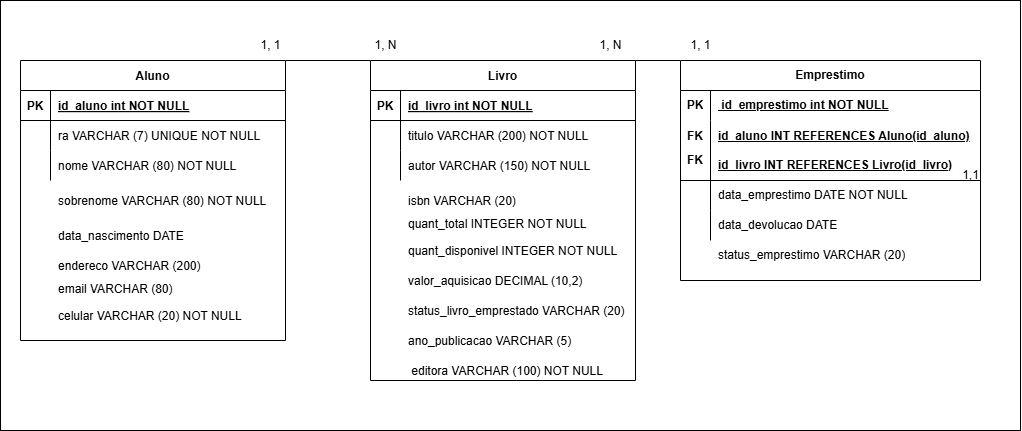

The diagram above was exported from draw.io. Its source (the exported page's mxGraphModel, read from the mxfile embedded in the PNG):
<mxGraphModel dx="2633" dy="906" grid="1" gridSize="10" guides="1" tooltips="1" connect="1" arrows="1" fold="1" page="1" pageScale="1" pageWidth="850" pageHeight="1100" math="0" shadow="0" extFonts="Permanent Marker^https://fonts.googleapis.com/css?family=Permanent+Marker">
  <root>
    <mxCell id="0" />
    <mxCell id="1" parent="0" />
    <mxCell id="ci5XFHHQfCiRbhf6Soax-81" parent="1" style="rounded=0;whiteSpace=wrap;html=1;" value="" vertex="1">
      <mxGeometry height="430" width="1020" x="-510" y="190" as="geometry" />
    </mxCell>
    <mxCell id="ci5XFHHQfCiRbhf6Soax-1" parent="1" style="shape=table;startSize=30;container=1;collapsible=1;childLayout=tableLayout;fixedRows=1;rowLines=0;fontStyle=1;align=center;resizeLast=1;" value="Aluno" vertex="1">
      <mxGeometry height="280" width="265" x="-490" y="250" as="geometry" />
    </mxCell>
    <mxCell id="ci5XFHHQfCiRbhf6Soax-2" parent="ci5XFHHQfCiRbhf6Soax-1" style="shape=partialRectangle;collapsible=0;dropTarget=0;pointerEvents=0;fillColor=none;points=[[0,0.5],[1,0.5]];portConstraint=eastwest;top=0;left=0;right=0;bottom=1;" value="" vertex="1">
      <mxGeometry height="30" width="265" y="30" as="geometry" />
    </mxCell>
    <mxCell id="ci5XFHHQfCiRbhf6Soax-3" parent="ci5XFHHQfCiRbhf6Soax-2" style="shape=partialRectangle;overflow=hidden;connectable=0;fillColor=none;top=0;left=0;bottom=0;right=0;fontStyle=1;" value="PK" vertex="1">
      <mxGeometry height="30" width="30" as="geometry">
        <mxRectangle height="30" width="30" as="alternateBounds" />
      </mxGeometry>
    </mxCell>
    <mxCell id="ci5XFHHQfCiRbhf6Soax-4" parent="ci5XFHHQfCiRbhf6Soax-2" style="shape=partialRectangle;overflow=hidden;connectable=0;fillColor=none;top=0;left=0;bottom=0;right=0;align=left;spacingLeft=6;fontStyle=5;" value="id_aluno int NOT NULL " vertex="1">
      <mxGeometry height="30" width="235" x="30" as="geometry">
        <mxRectangle height="30" width="235" as="alternateBounds" />
      </mxGeometry>
    </mxCell>
    <mxCell id="ci5XFHHQfCiRbhf6Soax-5" parent="ci5XFHHQfCiRbhf6Soax-1" style="shape=partialRectangle;collapsible=0;dropTarget=0;pointerEvents=0;fillColor=none;points=[[0,0.5],[1,0.5]];portConstraint=eastwest;top=0;left=0;right=0;bottom=0;" value="" vertex="1">
      <mxGeometry height="30" width="265" y="60" as="geometry" />
    </mxCell>
    <mxCell id="ci5XFHHQfCiRbhf6Soax-6" parent="ci5XFHHQfCiRbhf6Soax-5" style="shape=partialRectangle;overflow=hidden;connectable=0;fillColor=none;top=0;left=0;bottom=0;right=0;" value="" vertex="1">
      <mxGeometry height="30" width="30" as="geometry">
        <mxRectangle height="30" width="30" as="alternateBounds" />
      </mxGeometry>
    </mxCell>
    <mxCell id="ci5XFHHQfCiRbhf6Soax-7" parent="ci5XFHHQfCiRbhf6Soax-5" style="shape=partialRectangle;overflow=hidden;connectable=0;fillColor=none;top=0;left=0;bottom=0;right=0;align=left;spacingLeft=6;" value="ra VARCHAR (7) UNIQUE NOT NULL" vertex="1">
      <mxGeometry height="30" width="235" x="30" as="geometry">
        <mxRectangle height="30" width="235" as="alternateBounds" />
      </mxGeometry>
    </mxCell>
    <mxCell id="ci5XFHHQfCiRbhf6Soax-8" parent="ci5XFHHQfCiRbhf6Soax-1" style="shape=partialRectangle;collapsible=0;dropTarget=0;pointerEvents=0;fillColor=none;points=[[0,0.5],[1,0.5]];portConstraint=eastwest;top=0;left=0;right=0;bottom=0;" value="" vertex="1">
      <mxGeometry height="30" width="265" y="90" as="geometry" />
    </mxCell>
    <mxCell id="ci5XFHHQfCiRbhf6Soax-9" parent="ci5XFHHQfCiRbhf6Soax-8" style="shape=partialRectangle;overflow=hidden;connectable=0;fillColor=none;top=0;left=0;bottom=0;right=0;" value="" vertex="1">
      <mxGeometry height="30" width="30" as="geometry">
        <mxRectangle height="30" width="30" as="alternateBounds" />
      </mxGeometry>
    </mxCell>
    <mxCell id="ci5XFHHQfCiRbhf6Soax-10" parent="ci5XFHHQfCiRbhf6Soax-8" style="shape=partialRectangle;overflow=hidden;connectable=0;fillColor=none;top=0;left=0;bottom=0;right=0;align=left;spacingLeft=6;" value="nome VARCHAR (80) NOT NULL" vertex="1">
      <mxGeometry height="30" width="235" x="30" as="geometry">
        <mxRectangle height="30" width="235" as="alternateBounds" />
      </mxGeometry>
    </mxCell>
    <mxCell id="ci5XFHHQfCiRbhf6Soax-11" parent="1" style="shape=partialRectangle;overflow=hidden;connectable=0;fillColor=none;top=0;left=0;bottom=0;right=0;align=left;spacingLeft=6;" value="sobrenome VARCHAR (80) NOT NULL" vertex="1">
      <mxGeometry height="30" width="235" x="-460" y="375" as="geometry">
        <mxRectangle height="30" width="235" as="alternateBounds" />
      </mxGeometry>
    </mxCell>
    <mxCell id="ci5XFHHQfCiRbhf6Soax-12" parent="1" style="shape=partialRectangle;overflow=hidden;connectable=0;fillColor=none;top=0;left=0;bottom=0;right=0;align=left;spacingLeft=6;" value="data_nascimento DATE" vertex="1">
      <mxGeometry height="30" width="235" x="-460" y="410" as="geometry">
        <mxRectangle height="30" width="235" as="alternateBounds" />
      </mxGeometry>
    </mxCell>
    <mxCell id="ci5XFHHQfCiRbhf6Soax-13" parent="1" style="shape=partialRectangle;overflow=hidden;connectable=0;fillColor=none;top=0;left=0;bottom=0;right=0;align=left;spacingLeft=6;" value="endereco VARCHAR (200)" vertex="1">
      <mxGeometry height="30" width="235" x="-460" y="440" as="geometry">
        <mxRectangle height="30" width="235" as="alternateBounds" />
      </mxGeometry>
    </mxCell>
    <mxCell id="ci5XFHHQfCiRbhf6Soax-14" parent="1" style="shape=partialRectangle;overflow=hidden;connectable=0;fillColor=none;top=0;left=0;bottom=0;right=0;align=left;spacingLeft=6;" value="email VARCHAR (80)&#10;" vertex="1">
      <mxGeometry height="20" width="235" x="-460" y="470" as="geometry">
        <mxRectangle height="30" width="235" as="alternateBounds" />
      </mxGeometry>
    </mxCell>
    <mxCell id="ci5XFHHQfCiRbhf6Soax-15" parent="1" style="shape=partialRectangle;overflow=hidden;connectable=0;fillColor=none;top=0;left=0;bottom=0;right=0;align=left;spacingLeft=6;" value="celular VARCHAR (20) NOT NULL" vertex="1">
      <mxGeometry height="30" width="235" x="-460" y="490" as="geometry">
        <mxRectangle height="30" width="235" as="alternateBounds" />
      </mxGeometry>
    </mxCell>
    <mxCell id="ci5XFHHQfCiRbhf6Soax-31" parent="1" style="shape=table;startSize=30;container=1;collapsible=1;childLayout=tableLayout;fixedRows=1;rowLines=0;fontStyle=1;align=center;resizeLast=1;" value="Livro" vertex="1">
      <mxGeometry height="320" width="265" x="-140" y="250" as="geometry" />
    </mxCell>
    <mxCell id="ci5XFHHQfCiRbhf6Soax-32" parent="ci5XFHHQfCiRbhf6Soax-31" style="shape=partialRectangle;collapsible=0;dropTarget=0;pointerEvents=0;fillColor=none;points=[[0,0.5],[1,0.5]];portConstraint=eastwest;top=0;left=0;right=0;bottom=1;" value="" vertex="1">
      <mxGeometry height="30" width="265" y="30" as="geometry" />
    </mxCell>
    <mxCell id="ci5XFHHQfCiRbhf6Soax-33" parent="ci5XFHHQfCiRbhf6Soax-32" style="shape=partialRectangle;overflow=hidden;connectable=0;fillColor=none;top=0;left=0;bottom=0;right=0;fontStyle=1;" value="PK" vertex="1">
      <mxGeometry height="30" width="30" as="geometry">
        <mxRectangle height="30" width="30" as="alternateBounds" />
      </mxGeometry>
    </mxCell>
    <mxCell id="ci5XFHHQfCiRbhf6Soax-34" parent="ci5XFHHQfCiRbhf6Soax-32" style="shape=partialRectangle;overflow=hidden;connectable=0;fillColor=none;top=0;left=0;bottom=0;right=0;align=left;spacingLeft=6;fontStyle=5;" value="id_livro int NOT NULL " vertex="1">
      <mxGeometry height="30" width="235" x="30" as="geometry">
        <mxRectangle height="30" width="235" as="alternateBounds" />
      </mxGeometry>
    </mxCell>
    <mxCell id="ci5XFHHQfCiRbhf6Soax-35" parent="ci5XFHHQfCiRbhf6Soax-31" style="shape=partialRectangle;collapsible=0;dropTarget=0;pointerEvents=0;fillColor=none;points=[[0,0.5],[1,0.5]];portConstraint=eastwest;top=0;left=0;right=0;bottom=0;" value="" vertex="1">
      <mxGeometry height="30" width="265" y="60" as="geometry" />
    </mxCell>
    <mxCell id="ci5XFHHQfCiRbhf6Soax-36" parent="ci5XFHHQfCiRbhf6Soax-35" style="shape=partialRectangle;overflow=hidden;connectable=0;fillColor=none;top=0;left=0;bottom=0;right=0;" value="" vertex="1">
      <mxGeometry height="30" width="30" as="geometry">
        <mxRectangle height="30" width="30" as="alternateBounds" />
      </mxGeometry>
    </mxCell>
    <mxCell id="ci5XFHHQfCiRbhf6Soax-37" parent="ci5XFHHQfCiRbhf6Soax-35" style="shape=partialRectangle;overflow=hidden;connectable=0;fillColor=none;top=0;left=0;bottom=0;right=0;align=left;spacingLeft=6;" value="titulo VARCHAR (200) NOT NULL" vertex="1">
      <mxGeometry height="30" width="235" x="30" as="geometry">
        <mxRectangle height="30" width="235" as="alternateBounds" />
      </mxGeometry>
    </mxCell>
    <mxCell id="ci5XFHHQfCiRbhf6Soax-38" parent="ci5XFHHQfCiRbhf6Soax-31" style="shape=partialRectangle;collapsible=0;dropTarget=0;pointerEvents=0;fillColor=none;points=[[0,0.5],[1,0.5]];portConstraint=eastwest;top=0;left=0;right=0;bottom=0;" value="" vertex="1">
      <mxGeometry height="30" width="265" y="90" as="geometry" />
    </mxCell>
    <mxCell id="ci5XFHHQfCiRbhf6Soax-39" parent="ci5XFHHQfCiRbhf6Soax-38" style="shape=partialRectangle;overflow=hidden;connectable=0;fillColor=none;top=0;left=0;bottom=0;right=0;" value="" vertex="1">
      <mxGeometry height="30" width="30" as="geometry">
        <mxRectangle height="30" width="30" as="alternateBounds" />
      </mxGeometry>
    </mxCell>
    <mxCell id="ci5XFHHQfCiRbhf6Soax-40" parent="ci5XFHHQfCiRbhf6Soax-38" style="shape=partialRectangle;overflow=hidden;connectable=0;fillColor=none;top=0;left=0;bottom=0;right=0;align=left;spacingLeft=6;" value="autor VARCHAR (150) NOT NULL" vertex="1">
      <mxGeometry height="30" width="235" x="30" as="geometry">
        <mxRectangle height="30" width="235" as="alternateBounds" />
      </mxGeometry>
    </mxCell>
    <mxCell id="ci5XFHHQfCiRbhf6Soax-41" parent="1" style="shape=partialRectangle;overflow=hidden;connectable=0;fillColor=none;top=0;left=0;bottom=0;right=0;align=left;spacingLeft=6;" value=" editora VARCHAR (100) NOT NULL" vertex="1">
      <mxGeometry height="30" width="235" x="-110" y="545" as="geometry">
        <mxRectangle height="30" width="235" as="alternateBounds" />
      </mxGeometry>
    </mxCell>
    <mxCell id="ci5XFHHQfCiRbhf6Soax-42" parent="1" style="shape=partialRectangle;overflow=hidden;connectable=0;fillColor=none;top=0;left=0;bottom=0;right=0;align=left;spacingLeft=6;" value="ano_publicacao VARCHAR (5)" vertex="1">
      <mxGeometry height="30" width="235" x="-110" y="515" as="geometry">
        <mxRectangle height="30" width="235" as="alternateBounds" />
      </mxGeometry>
    </mxCell>
    <mxCell id="ci5XFHHQfCiRbhf6Soax-43" parent="1" style="shape=partialRectangle;overflow=hidden;connectable=0;fillColor=none;top=0;left=0;bottom=0;right=0;align=left;spacingLeft=6;" value="isbn VARCHAR (20)" vertex="1">
      <mxGeometry height="30" width="235" x="-110" y="375" as="geometry">
        <mxRectangle height="30" width="235" as="alternateBounds" />
      </mxGeometry>
    </mxCell>
    <mxCell id="ci5XFHHQfCiRbhf6Soax-44" parent="1" style="shape=partialRectangle;overflow=hidden;connectable=0;fillColor=none;top=0;left=0;bottom=0;right=0;align=left;spacingLeft=6;" value="quant_total INTEGER NOT NULL&#10;" vertex="1">
      <mxGeometry height="20" width="235" x="-110" y="405" as="geometry">
        <mxRectangle height="30" width="235" as="alternateBounds" />
      </mxGeometry>
    </mxCell>
    <mxCell id="ci5XFHHQfCiRbhf6Soax-45" parent="1" style="shape=partialRectangle;overflow=hidden;connectable=0;fillColor=none;top=0;left=0;bottom=0;right=0;align=left;spacingLeft=6;" value="quant_disponivel INTEGER NOT NULL" vertex="1">
      <mxGeometry height="30" width="235" x="-110" y="425" as="geometry">
        <mxRectangle height="30" width="235" as="alternateBounds" />
      </mxGeometry>
    </mxCell>
    <mxCell id="ci5XFHHQfCiRbhf6Soax-46" parent="1" style="shape=partialRectangle;overflow=hidden;connectable=0;fillColor=none;top=0;left=0;bottom=0;right=0;align=left;spacingLeft=6;" value="valor_aquisicao DECIMAL (10,2)" vertex="1">
      <mxGeometry height="30" width="235" x="-110" y="455" as="geometry">
        <mxRectangle height="30" width="235" as="alternateBounds" />
      </mxGeometry>
    </mxCell>
    <mxCell id="ci5XFHHQfCiRbhf6Soax-47" parent="1" style="shape=partialRectangle;overflow=hidden;connectable=0;fillColor=none;top=0;left=0;bottom=0;right=0;align=left;spacingLeft=6;" value="status_livro_emprestado VARCHAR (20)" vertex="1">
      <mxGeometry height="30" width="235" x="-110" y="485" as="geometry">
        <mxRectangle height="30" width="235" as="alternateBounds" />
      </mxGeometry>
    </mxCell>
    <mxCell id="ci5XFHHQfCiRbhf6Soax-48" parent="1" style="shape=table;startSize=30;container=1;collapsible=1;childLayout=tableLayout;fixedRows=1;rowLines=0;fontStyle=1;align=center;resizeLast=1;html=1;whiteSpace=wrap;" value="Emprestimo" vertex="1">
      <mxGeometry height="220" width="300" x="170" y="250" as="geometry" />
    </mxCell>
    <mxCell id="ci5XFHHQfCiRbhf6Soax-49" parent="ci5XFHHQfCiRbhf6Soax-48" style="shape=tableRow;horizontal=0;startSize=0;swimlaneHead=0;swimlaneBody=0;fillColor=none;collapsible=0;dropTarget=0;points=[[0,0.5],[1,0.5]];portConstraint=eastwest;top=0;left=0;right=0;bottom=0;html=1;" value="" vertex="1">
      <mxGeometry height="30" width="300" y="30" as="geometry" />
    </mxCell>
    <mxCell id="ci5XFHHQfCiRbhf6Soax-50" parent="ci5XFHHQfCiRbhf6Soax-49" style="shape=partialRectangle;connectable=0;fillColor=none;top=0;left=0;bottom=0;right=0;fontStyle=1;overflow=hidden;html=1;whiteSpace=wrap;" value="PK" vertex="1">
      <mxGeometry height="30" width="30" as="geometry">
        <mxRectangle height="30" width="30" as="alternateBounds" />
      </mxGeometry>
    </mxCell>
    <mxCell id="ci5XFHHQfCiRbhf6Soax-51" parent="ci5XFHHQfCiRbhf6Soax-49" style="shape=partialRectangle;connectable=0;fillColor=none;top=0;left=0;bottom=0;right=0;align=left;spacingLeft=6;fontStyle=5;overflow=hidden;html=1;whiteSpace=wrap;" value="&lt;span style=&quot;text-wrap-mode: nowrap;&quot;&gt;&amp;nbsp;id_emprestimo&amp;nbsp;int NOT NULL&lt;/span&gt;" vertex="1">
      <mxGeometry height="30" width="270" x="30" as="geometry">
        <mxRectangle height="30" width="270" as="alternateBounds" />
      </mxGeometry>
    </mxCell>
    <mxCell id="ci5XFHHQfCiRbhf6Soax-52" parent="ci5XFHHQfCiRbhf6Soax-48" style="shape=tableRow;horizontal=0;startSize=0;swimlaneHead=0;swimlaneBody=0;fillColor=none;collapsible=0;dropTarget=0;points=[[0,0.5],[1,0.5]];portConstraint=eastwest;top=0;left=0;right=0;bottom=1;html=1;" value="" vertex="1">
      <mxGeometry height="60" width="300" y="60" as="geometry" />
    </mxCell>
    <mxCell id="ci5XFHHQfCiRbhf6Soax-53" parent="ci5XFHHQfCiRbhf6Soax-52" style="shape=partialRectangle;connectable=0;fillColor=none;top=0;left=0;bottom=0;right=0;fontStyle=1;overflow=hidden;html=1;whiteSpace=wrap;" value="&lt;div&gt;&lt;span style=&quot;background-color: transparent; color: light-dark(rgb(0, 0, 0), rgb(255, 255, 255));&quot;&gt;FK&lt;/span&gt;&lt;/div&gt;&lt;div&gt;&lt;span style=&quot;background-color: transparent; color: light-dark(rgb(0, 0, 0), rgb(255, 255, 255));&quot;&gt;&lt;br&gt;&lt;/span&gt;&lt;/div&gt;&lt;div&gt;&lt;span style=&quot;background-color: transparent; color: light-dark(rgb(0, 0, 0), rgb(255, 255, 255));&quot;&gt;&lt;br&gt;&lt;/span&gt;&lt;/div&gt;" vertex="1">
      <mxGeometry height="60" width="30" as="geometry">
        <mxRectangle height="60" width="30" as="alternateBounds" />
      </mxGeometry>
    </mxCell>
    <mxCell id="ci5XFHHQfCiRbhf6Soax-54" parent="ci5XFHHQfCiRbhf6Soax-52" style="shape=partialRectangle;connectable=0;fillColor=none;top=0;left=0;bottom=0;right=0;align=left;spacingLeft=6;fontStyle=5;overflow=hidden;html=1;whiteSpace=wrap;" value="id_aluno INT REFERENCES Aluno(id_aluno)&lt;div&gt;&lt;br&gt;&lt;/div&gt;&lt;div&gt;id_livro INT REFERENCES Livro(id_livro)&lt;/div&gt;" vertex="1">
      <mxGeometry height="60" width="270" x="30" as="geometry">
        <mxRectangle height="60" width="270" as="alternateBounds" />
      </mxGeometry>
    </mxCell>
    <mxCell id="ci5XFHHQfCiRbhf6Soax-55" parent="ci5XFHHQfCiRbhf6Soax-48" style="shape=tableRow;horizontal=0;startSize=0;swimlaneHead=0;swimlaneBody=0;fillColor=none;collapsible=0;dropTarget=0;points=[[0,0.5],[1,0.5]];portConstraint=eastwest;top=0;left=0;right=0;bottom=0;html=1;" value="" vertex="1">
      <mxGeometry height="30" width="300" y="120" as="geometry" />
    </mxCell>
    <mxCell id="ci5XFHHQfCiRbhf6Soax-56" parent="ci5XFHHQfCiRbhf6Soax-55" style="shape=partialRectangle;connectable=0;fillColor=none;top=0;left=0;bottom=0;right=0;editable=1;overflow=hidden;html=1;whiteSpace=wrap;" value="" vertex="1">
      <mxGeometry height="30" width="30" as="geometry">
        <mxRectangle height="30" width="30" as="alternateBounds" />
      </mxGeometry>
    </mxCell>
    <mxCell id="ci5XFHHQfCiRbhf6Soax-57" parent="ci5XFHHQfCiRbhf6Soax-55" style="shape=partialRectangle;connectable=0;fillColor=none;top=0;left=0;bottom=0;right=0;align=left;spacingLeft=6;overflow=hidden;html=1;whiteSpace=wrap;" value="data_emprestimo DATE NOT NULL" vertex="1">
      <mxGeometry height="30" width="270" x="30" as="geometry">
        <mxRectangle height="30" width="270" as="alternateBounds" />
      </mxGeometry>
    </mxCell>
    <mxCell id="ci5XFHHQfCiRbhf6Soax-58" parent="ci5XFHHQfCiRbhf6Soax-48" style="shape=tableRow;horizontal=0;startSize=0;swimlaneHead=0;swimlaneBody=0;fillColor=none;collapsible=0;dropTarget=0;points=[[0,0.5],[1,0.5]];portConstraint=eastwest;top=0;left=0;right=0;bottom=0;html=1;" value="" vertex="1">
      <mxGeometry height="30" width="300" y="150" as="geometry" />
    </mxCell>
    <mxCell id="ci5XFHHQfCiRbhf6Soax-59" parent="ci5XFHHQfCiRbhf6Soax-58" style="shape=partialRectangle;connectable=0;fillColor=none;top=0;left=0;bottom=0;right=0;editable=1;overflow=hidden;html=1;whiteSpace=wrap;" value="" vertex="1">
      <mxGeometry height="30" width="30" as="geometry">
        <mxRectangle height="30" width="30" as="alternateBounds" />
      </mxGeometry>
    </mxCell>
    <mxCell id="ci5XFHHQfCiRbhf6Soax-60" parent="ci5XFHHQfCiRbhf6Soax-58" style="shape=partialRectangle;connectable=0;fillColor=none;top=0;left=0;bottom=0;right=0;align=left;spacingLeft=6;overflow=hidden;html=1;whiteSpace=wrap;" value="data_devolucao DATE" vertex="1">
      <mxGeometry height="30" width="270" x="30" as="geometry">
        <mxRectangle height="30" width="270" as="alternateBounds" />
      </mxGeometry>
    </mxCell>
    <mxCell id="ci5XFHHQfCiRbhf6Soax-63" parent="1" style="shape=partialRectangle;connectable=0;fillColor=none;top=0;left=0;bottom=0;right=0;fontStyle=1;overflow=hidden;html=1;whiteSpace=wrap;" value="FK" vertex="1">
      <mxGeometry height="20" width="30" x="170" y="340" as="geometry">
        <mxRectangle height="30" width="30" as="alternateBounds" />
      </mxGeometry>
    </mxCell>
    <mxCell id="ci5XFHHQfCiRbhf6Soax-65" parent="1" style="shape=partialRectangle;connectable=0;fillColor=none;top=0;left=0;bottom=0;right=0;align=left;spacingLeft=6;overflow=hidden;html=1;whiteSpace=wrap;" value="status_emprestimo VARCHAR (20)" vertex="1">
      <mxGeometry height="30" width="270" x="200" y="430" as="geometry">
        <mxRectangle height="30" width="270" as="alternateBounds" />
      </mxGeometry>
    </mxCell>
    <mxCell id="ci5XFHHQfCiRbhf6Soax-73" parent="1" style="text;html=1;align=center;verticalAlign=middle;resizable=0;points=[];autosize=1;strokeColor=none;fillColor=none;" value="1, N" vertex="1">
      <mxGeometry height="30" width="50" x="75" y="220" as="geometry" />
    </mxCell>
    <mxCell id="ci5XFHHQfCiRbhf6Soax-78" parent="1" style="text;html=1;align=center;verticalAlign=middle;resizable=0;points=[];autosize=1;strokeColor=none;fillColor=none;" value="1,1" vertex="1">
      <mxGeometry height="30" width="40" x="440" y="350" as="geometry" />
    </mxCell>
    <mxCell id="R7rdaECC1dwz9ya2D6ac-1" edge="1" parent="1" source="ci5XFHHQfCiRbhf6Soax-1" style="endArrow=none;html=1;rounded=0;exitX=1;exitY=0;exitDx=0;exitDy=0;entryX=0;entryY=0;entryDx=0;entryDy=0;" target="ci5XFHHQfCiRbhf6Soax-31" value="">
      <mxGeometry height="50" relative="1" width="50" as="geometry">
        <mxPoint x="-20" y="540" as="sourcePoint" />
        <mxPoint x="30" y="490" as="targetPoint" />
      </mxGeometry>
    </mxCell>
    <mxCell id="R7rdaECC1dwz9ya2D6ac-2" edge="1" parent="1" source="ci5XFHHQfCiRbhf6Soax-31" style="endArrow=none;html=1;rounded=0;exitX=1;exitY=0;exitDx=0;exitDy=0;entryX=0;entryY=0;entryDx=0;entryDy=0;" target="ci5XFHHQfCiRbhf6Soax-48" value="">
      <mxGeometry height="50" relative="1" width="50" as="geometry">
        <mxPoint x="-20" y="540" as="sourcePoint" />
        <mxPoint x="30" y="490" as="targetPoint" />
      </mxGeometry>
    </mxCell>
    <mxCell id="R7rdaECC1dwz9ya2D6ac-4" parent="1" style="text;html=1;align=center;verticalAlign=middle;resizable=0;points=[];autosize=1;strokeColor=none;fillColor=none;" value="1, 1" vertex="1">
      <mxGeometry height="30" width="40" x="-260" y="220" as="geometry" />
    </mxCell>
    <mxCell id="R7rdaECC1dwz9ya2D6ac-5" parent="1" style="text;html=1;align=center;verticalAlign=middle;resizable=0;points=[];autosize=1;strokeColor=none;fillColor=none;" value="1, N" vertex="1">
      <mxGeometry height="30" width="50" x="-150" y="220" as="geometry" />
    </mxCell>
    <mxCell id="R7rdaECC1dwz9ya2D6ac-6" parent="1" style="text;html=1;align=center;verticalAlign=middle;resizable=0;points=[];autosize=1;strokeColor=none;fillColor=none;" value="1, 1" vertex="1">
      <mxGeometry height="30" width="40" x="170" y="220" as="geometry" />
    </mxCell>
  </root>
</mxGraphModel>